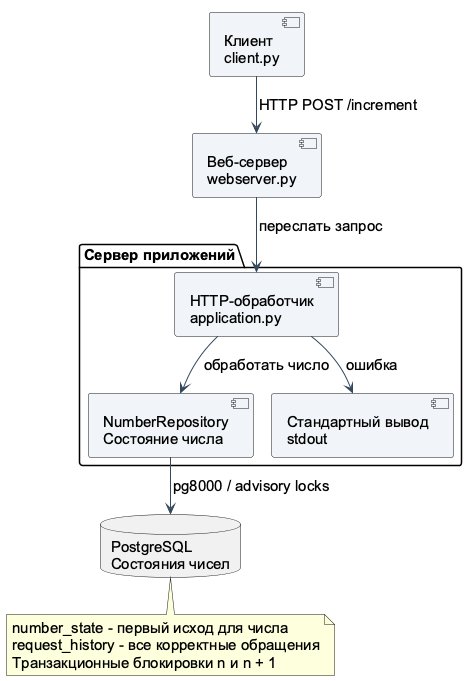

The diagram above was rendered by PlantUML. Its source (embedded in the PNG):
@startuml
!pragma layout smetana
skinparam defaultFontName "Arial"
skinparam defaultFontSize 15
skinparam shadowing false
skinparam backgroundColor white
skinparam ArrowColor #34495E
skinparam componentBackgroundColor #F1F5F9
skinparam ParticipantBackgroundColor #F1F5F9
skinparam sequenceMessageAlign center
skinparam maxMessageSize 250
top to bottom direction
component "Клиент\nclient.py" as C
component "Веб-сервер\nwebserver.py" as W
package "Сервер приложений" {
 component "HTTP-обработчик\napplication.py" as A
 component "NumberRepository\nСостояние числа" as R
 component "Стандартный вывод\nstdout" as L
}
database "PostgreSQL\nСостояния чисел" as D
C --> W : HTTP POST /increment
W --> A : переслать запрос
A --> R : обработать число
R --> D : pg8000 / advisory locks
A --> L : ошибка
note bottom of D
number_state - первый исход для числа
request_history - все корректные обращения
Транзакционные блокировки n и n + 1
end note
@enduml